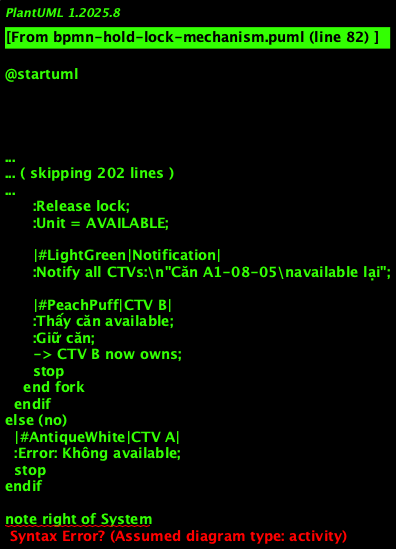

The diagram above was rendered by PlantUML. Its source (embedded in the PNG):
@startuml
!theme plain
title BPMN - Cơ Chế Giữ Căn & Lock (Manual Hold)

|#AntiqueWhite|CTV A|
start
:Tìm thấy căn\nphù hợp cho khách;
:Click "Giữ căn"\n(Manual button);

|#LightBlue|System|
:Check: Unit available?;

if (Available?) then (yes)
  :BEGIN TRANSACTION;
  :Lock unit row\n(FOR UPDATE);
  :Create Reservation\nfor CTV A;
  :Update Unit:\n- status = RESERVED_HOLD\n- holdBy = CTV A\n- holdUntil = now() + 24h;
  :COMMIT;
  
  |#LightGreen|Notification|
  :Notify CTV A:\n"✅ Giữ căn thành công\nCountdown: 24h";
  
  |#AntiqueWhite|CTV A|
  :Nhận confirmation;
  :Theo dõi countdown;
  
  |#PeachPuff|CTV B|
  :Cùng lúc đó,\nCTV B cũng thấy\ncăn này;
  :Click "Giữ căn";
  
  |#LightBlue|System|
  :Check: Unit available?;
  
  if (Available?) then (no - Locked!)
    :Return Error 409;
    
    |#PeachPuff|CTV B|
    :❌ Thấy thông báo:\n"Căn đang được giữ\nbởi CTV khác\nĐến: 15:30 22/10";
    
    :CTV B KHÔNG thể:\n- Giữ căn\n- Booking\n- Cọc;
    
    :Chờ hết hạn\nhoặc tìm căn khác;
    
    |#AntiqueWhite|CTV A|
    fork
      :Tiếp tục flow:;
      :Tạo booking;
      :Khách cọc;
      :Khách thanh toán;
      :Unit SOLD;
      
      |#LightBlue|System|
      :Calculate commission\nfor CTV A;
      :CTV A = 100% HH;
      
      |#AntiqueWhite|CTV A|
      :Nhận 50tr HH;
      stop
    fork again
      :Hoặc hủy/hết hạn;
      
      |#LightBlue|System|
      :Release lock;
      :Unit = AVAILABLE;
      
      |#LightGreen|Notification|
      :Notify all CTVs:\n"Căn A1-08-05\navailable lại";
      
      |#PeachPuff|CTV B|
      :Thấy căn available;
      :Giữ căn;
      -> CTV B now owns;
      stop
    end fork
  endif
else (no)
  |#AntiqueWhite|CTV A|
  :Error: Không available;
  stop
endif

note right of System
  **LOCK MECHANISM:**
  
  1. Manual hold button
  2. First come, first served
  3. Lock căn cho CTV đó
  4. CTV khác BỊ BLOCK
  5. Auto release khi hết hạn
  
  **NO SHARING:**
  - 1 căn = 1 CTV duy nhất
  - Commission 100% cho CTV hold
end note

@enduml